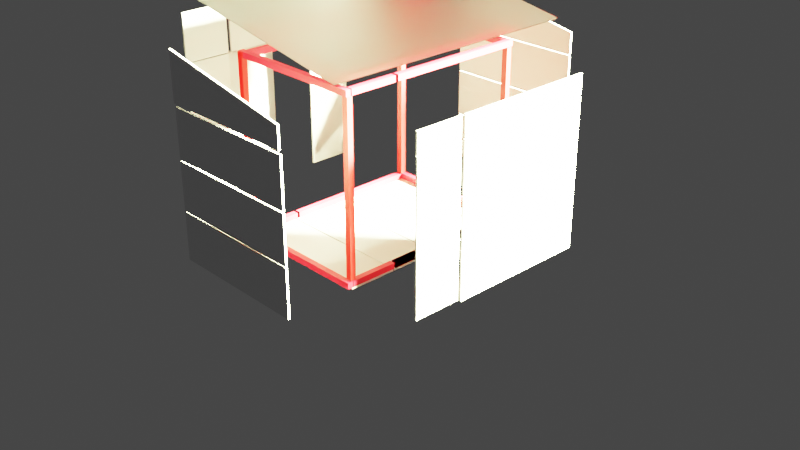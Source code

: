 # Source: Gartenh_tte_3.blend  (saved by Blender 3.4.6; exported with 4.5.12 LTS)
import bpy
from mathutils import Matrix  # noqa: F401  (used for matrix-valued properties, if any)

bpy.ops.wm.read_factory_settings(use_empty=True)
scene = bpy.context.scene
scene.name = 'Scene'

# ---- materials (node trees are filled in below, after node groups)
mat_material_001 = bpy.data.materials.new('Material.001')
mat_material_001.use_transparent_shadow = False
mat_material_002 = bpy.data.materials.new('Material.002')
mat_material_002.use_transparent_shadow = False
mat_material = bpy.data.materials.new('Material')
mat_material.alpha_threshold = 0.0
mat_material.use_transparent_shadow = False
mat_material.line_color = (0.0, 0.0, 0.0, 1.0)
mat_material_004 = bpy.data.materials.new('Material.004')
mat_material_004.use_transparent_shadow = False

# ---- material node trees
mat_material_001.use_nodes = True; mat_material_001.node_tree.nodes.clear()
_N = mat_material_001.node_tree.nodes; _L = mat_material_001.node_tree.links
n0 = _N.new('ShaderNodeBsdfPrincipled'); n0.name = 'Principled BSDF'; n0.location = (10, 300)
n0.distribution = 'GGX'
n0.subsurface_method = 'RANDOM_WALK_SKIN'
n0.inputs[0].default_value = (1.0, 0.008517, 0.03461, 1.0)
n0.inputs[3].default_value = 1.45
n0.inputs[27].default_value = (0.0, 0.0, 0.0, 1.0)
n0.inputs[28].default_value = 1.0
n1 = _N.new('ShaderNodeOutputMaterial'); n1.name = 'Material Output'; n1.location = (300, 300)
_L.new(n0.outputs[0], n1.inputs[0])
n1.is_active_output = True
mat_material_002.use_nodes = True; mat_material_002.node_tree.nodes.clear()
_N = mat_material_002.node_tree.nodes; _L = mat_material_002.node_tree.links
n0 = _N.new('ShaderNodeBsdfPrincipled'); n0.name = 'Principled BSDF'; n0.location = (10, 300)
n0.distribution = 'GGX'
n0.subsurface_method = 'RANDOM_WALK_SKIN'
n0.inputs[0].default_value = (0.8, 0.0, 0.0008408, 1.0)
n0.inputs[3].default_value = 1.45
n0.inputs[27].default_value = (0.0, 0.0, 0.0, 1.0)
n0.inputs[28].default_value = 1.0
n1 = _N.new('ShaderNodeOutputMaterial'); n1.name = 'Material Output'; n1.location = (300, 300)
_L.new(n0.outputs[0], n1.inputs[0])
n1.is_active_output = True
mat_material.use_nodes = True; mat_material.node_tree.nodes.clear()
_N = mat_material.node_tree.nodes; _L = mat_material.node_tree.links
n0 = _N.new('ShaderNodeOutputMaterial'); n0.name = 'Material Output'; n0.location = (300, 300)
n1 = _N.new('ShaderNodeBsdfPrincipled'); n1.name = 'Principled BSDF'; n1.location = (10, 300)
n1.distribution = 'GGX'
n1.subsurface_method = 'RANDOM_WALK_SKIN'
n1.inputs[2].default_value = 0.4
n1.inputs[3].default_value = 1.45
n1.inputs[27].default_value = (0.0, 0.0, 0.0, 1.0)
n1.inputs[28].default_value = 1.0
_L.new(n1.outputs[0], n0.inputs[0])
n0.is_active_output = True
mat_material_004.use_nodes = True; mat_material_004.node_tree.nodes.clear()
_N = mat_material_004.node_tree.nodes; _L = mat_material_004.node_tree.links
n0 = _N.new('ShaderNodeOutputMaterial'); n0.name = 'Material Output'; n0.location = (300, 300)
n1 = _N.new('ShaderNodeBsdfGlass'); n1.name = 'Glas BSDF'; n1.location = (10, 300)
n1.distribution = 'BECKMANN'
n1.inputs[1].default_value = 0.5
n1.inputs[2].default_value = 1.45
_L.new(n1.outputs[0], n0.inputs[0])
n0.is_active_output = True

# ---- world
world_world = bpy.data.worlds.new('World'); scene.world = world_world
world_world.use_nodes = True; world_world.node_tree.nodes.clear()
_N = world_world.node_tree.nodes; _L = world_world.node_tree.links
n0 = _N.new('ShaderNodeOutputWorld'); n0.name = 'World Output'; n0.location = (300, 300)
n1 = _N.new('ShaderNodeBackground'); n1.name = 'Background'; n1.location = (10, 300)
n1.inputs[0].default_value = (0.05088, 0.05088, 0.05088, 1.0)
_L.new(n1.outputs[0], n0.inputs[0])
n0.is_active_output = True
world_world.color = (0.05088, 0.05088, 0.05088)
world_world.use_sun_shadow = False
world_world.sun_shadow_jitter_overblur = 0.0

# ---- cameras
cam_camera = bpy.data.cameras.new('Camera')
cam_camera.clip_end = 100.0
cam_camera.ortho_scale = 7.314

# ---- lights
light_light = bpy.data.lights.new('Light', 'SUN')
light_light.color = (1.0, 0.994, 0.4682)
light_light.transmission_factor = 0.0
light_light.angle = 0.1993
light_light.energy = 1000.0
light_light.shadow_soft_size = 0.1
light_light.shadow_cascade_max_distance = 1000.0

# ---- meshes
me_cube_009 = bpy.data.meshes.new('Cube.009')
me_cube_009.from_pydata([(-1.0, -1.0, -1.0), (-1.0, -1.0, 1.0), (-1.0, 1.0, -1.0), (-1.0, 1.0, 1.0), (1.0, -1.0, -1.0), (1.0, -1.0, 1.0), (1.0, 1.0, -1.0), (1.0, 1.0, 1.0)], [], [(0, 1, 3, 2), (2, 3, 7, 6), (6, 7, 5, 4), (4, 5, 1, 0), (2, 6, 4, 0), (7, 3, 1, 5)])
_uv = me_cube_009.uv_layers.new(name='UVMap')
_uv.uv.foreach_set('vector', [0.375, 0.0, 0.625, 0.0, 0.625, 0.25, 0.375, 0.25, 0.375, 0.25, 0.625, 0.25, 0.625, 0.5, 0.375, 0.5, 0.375, 0.5, 0.625, 0.5, 0.625, 0.75, 0.375, 0.75, 0.375, 0.75, 0.625, 0.75, 0.625, 1.0, 0.375, 1.0, 0.125, 0.5, 0.375, 0.5, 0.375, 0.75, 0.125, 0.75, 0.625, 0.5, 0.875, 0.5, 0.875, 0.75, 0.625, 0.75])
me_cube_009.materials.append(mat_material_001)
me_cube_009.use_remesh_fix_poles = True
me_cube_009.use_remesh_preserve_attributes = False
me_cube_009.update()
me_cube_010 = bpy.data.meshes.new('Cube.010')
me_cube_010.from_pydata([(-1.0, -1.0, -1.0), (-1.0, -1.0, 1.0), (-1.0, 1.0, -1.0), (-1.0, 1.0, 1.0), (1.0, -1.0, -1.0), (1.0, -1.0, 1.0), (1.0, 1.0, -1.0), (1.0, 1.0, 1.0)], [], [(0, 1, 3, 2), (2, 3, 7, 6), (6, 7, 5, 4), (4, 5, 1, 0), (2, 6, 4, 0), (7, 3, 1, 5)])
_uv = me_cube_010.uv_layers.new(name='UVMap')
_uv.uv.foreach_set('vector', [0.375, 0.0, 0.625, 0.0, 0.625, 0.25, 0.375, 0.25, 0.375, 0.25, 0.625, 0.25, 0.625, 0.5, 0.375, 0.5, 0.375, 0.5, 0.625, 0.5, 0.625, 0.75, 0.375, 0.75, 0.375, 0.75, 0.625, 0.75, 0.625, 1.0, 0.375, 1.0, 0.125, 0.5, 0.375, 0.5, 0.375, 0.75, 0.125, 0.75, 0.625, 0.5, 0.875, 0.5, 0.875, 0.75, 0.625, 0.75])
me_cube_010.materials.append(mat_material_001)
me_cube_010.use_remesh_fix_poles = True
me_cube_010.use_remesh_preserve_attributes = False
me_cube_010.update()
me_cube_011 = bpy.data.meshes.new('Cube.011')
me_cube_011.from_pydata([(-1.0, -1.0, -1.0), (-1.0, -1.0, 1.0), (-1.0, 1.0, -1.0), (-1.0, 1.0, 1.0), (1.0, -1.0, -1.0), (1.0, -1.0, 1.0), (1.0, 1.0, -1.0), (1.0, 1.0, 1.0)], [], [(0, 1, 3, 2), (2, 3, 7, 6), (6, 7, 5, 4), (4, 5, 1, 0), (2, 6, 4, 0), (7, 3, 1, 5)])
_uv = me_cube_011.uv_layers.new(name='UVMap')
_uv.uv.foreach_set('vector', [0.375, 0.0, 0.625, 0.0, 0.625, 0.25, 0.375, 0.25, 0.375, 0.25, 0.625, 0.25, 0.625, 0.5, 0.375, 0.5, 0.375, 0.5, 0.625, 0.5, 0.625, 0.75, 0.375, 0.75, 0.375, 0.75, 0.625, 0.75, 0.625, 1.0, 0.375, 1.0, 0.125, 0.5, 0.375, 0.5, 0.375, 0.75, 0.125, 0.75, 0.625, 0.5, 0.875, 0.5, 0.875, 0.75, 0.625, 0.75])
me_cube_011.materials.append(mat_material_001)
me_cube_011.use_remesh_fix_poles = True
me_cube_011.use_remesh_preserve_attributes = False
me_cube_011.update()
me_cube_012 = bpy.data.meshes.new('Cube.012')
me_cube_012.from_pydata([(-1.0, -1.0, -1.0), (-1.0, -1.0, 1.0), (-1.0, 1.0, -1.0), (-1.0, 1.0, 1.0), (1.0, -1.0, -1.0), (1.0, -1.0, 1.0), (1.0, 1.0, -1.0), (1.0, 1.0, 1.0)], [], [(0, 1, 3, 2), (2, 3, 7, 6), (6, 7, 5, 4), (4, 5, 1, 0), (2, 6, 4, 0), (7, 3, 1, 5)])
_uv = me_cube_012.uv_layers.new(name='UVMap')
_uv.uv.foreach_set('vector', [0.375, 0.0, 0.625, 0.0, 0.625, 0.25, 0.375, 0.25, 0.375, 0.25, 0.625, 0.25, 0.625, 0.5, 0.375, 0.5, 0.375, 0.5, 0.625, 0.5, 0.625, 0.75, 0.375, 0.75, 0.375, 0.75, 0.625, 0.75, 0.625, 1.0, 0.375, 1.0, 0.125, 0.5, 0.375, 0.5, 0.375, 0.75, 0.125, 0.75, 0.625, 0.5, 0.875, 0.5, 0.875, 0.75, 0.625, 0.75])
me_cube_012.materials.append(mat_material_001)
me_cube_012.use_remesh_fix_poles = True
me_cube_012.use_remesh_preserve_attributes = False
me_cube_012.update()
me_cube_013 = bpy.data.meshes.new('Cube.013')
me_cube_013.from_pydata([(-1.0, -1.0, -1.0), (-1.0, -1.0, 1.0), (-1.0, 1.0, -1.0), (-1.0, 1.0, 1.0), (1.0, -1.0, -1.0), (1.0, -1.0, 1.0), (1.0, 1.0, -1.0), (1.0, 1.0, 1.0)], [], [(0, 1, 3, 2), (2, 3, 7, 6), (6, 7, 5, 4), (4, 5, 1, 0), (2, 6, 4, 0), (7, 3, 1, 5)])
_uv = me_cube_013.uv_layers.new(name='UVMap')
_uv.uv.foreach_set('vector', [0.375, 0.0, 0.625, 0.0, 0.625, 0.25, 0.375, 0.25, 0.375, 0.25, 0.625, 0.25, 0.625, 0.5, 0.375, 0.5, 0.375, 0.5, 0.625, 0.5, 0.625, 0.75, 0.375, 0.75, 0.375, 0.75, 0.625, 0.75, 0.625, 1.0, 0.375, 1.0, 0.125, 0.5, 0.375, 0.5, 0.375, 0.75, 0.125, 0.75, 0.625, 0.5, 0.875, 0.5, 0.875, 0.75, 0.625, 0.75])
me_cube_013.materials.append(mat_material_002)
me_cube_013.use_remesh_fix_poles = True
me_cube_013.use_remesh_preserve_attributes = False
me_cube_013.update()
me_cube_014 = bpy.data.meshes.new('Cube.014')
me_cube_014.from_pydata([(-1.0, -1.0, -1.0), (-1.0, -1.0, 1.0), (-1.0, 1.0, -1.0), (-1.0, 1.0, 1.0), (1.0, -1.0, -1.0), (1.0, -1.0, 1.0), (1.0, 1.0, -1.0), (1.0, 1.0, 1.0)], [], [(0, 1, 3, 2), (2, 3, 7, 6), (6, 7, 5, 4), (4, 5, 1, 0), (2, 6, 4, 0), (7, 3, 1, 5)])
_uv = me_cube_014.uv_layers.new(name='UVMap')
_uv.uv.foreach_set('vector', [0.375, 0.0, 0.625, 0.0, 0.625, 0.25, 0.375, 0.25, 0.375, 0.25, 0.625, 0.25, 0.625, 0.5, 0.375, 0.5, 0.375, 0.5, 0.625, 0.5, 0.625, 0.75, 0.375, 0.75, 0.375, 0.75, 0.625, 0.75, 0.625, 1.0, 0.375, 1.0, 0.125, 0.5, 0.375, 0.5, 0.375, 0.75, 0.125, 0.75, 0.625, 0.5, 0.875, 0.5, 0.875, 0.75, 0.625, 0.75])
me_cube_014.materials.append(mat_material_002)
me_cube_014.use_remesh_fix_poles = True
me_cube_014.use_remesh_preserve_attributes = False
me_cube_014.update()
me_cube_019 = bpy.data.meshes.new('Cube.019')
me_cube_019.from_pydata([(-1.0, -1.0, -1.0), (-1.0, -1.0, 1.0), (-1.0, 1.0, -1.0), (-1.0, 1.0, 1.0), (1.0, -1.0, -1.0), (1.0, -1.0, 1.0), (1.0, 1.0, -1.0), (1.0, 1.0, 1.0)], [], [(0, 1, 3, 2), (2, 3, 7, 6), (6, 7, 5, 4), (4, 5, 1, 0), (2, 6, 4, 0), (7, 3, 1, 5)])
_uv = me_cube_019.uv_layers.new(name='UVMap')
_uv.uv.foreach_set('vector', [0.375, 0.0, 0.625, 0.0, 0.625, 0.25, 0.375, 0.25, 0.375, 0.25, 0.625, 0.25, 0.625, 0.5, 0.375, 0.5, 0.375, 0.5, 0.625, 0.5, 0.625, 0.75, 0.375, 0.75, 0.375, 0.75, 0.625, 0.75, 0.625, 1.0, 0.375, 1.0, 0.125, 0.5, 0.375, 0.5, 0.375, 0.75, 0.125, 0.75, 0.625, 0.5, 0.875, 0.5, 0.875, 0.75, 0.625, 0.75])
me_cube_019.materials.append(mat_material_002)
me_cube_019.use_remesh_fix_poles = True
me_cube_019.use_remesh_preserve_attributes = False
me_cube_019.update()
me_cube_025 = bpy.data.meshes.new('Cube.025')
me_cube_025.from_pydata([(-1.0, -1.0, -1.0), (-1.0, -1.0, 1.0), (-1.0, 1.0, -1.0), (-1.0, 1.0, 1.0), (1.0, -1.0, -1.0), (1.0, -1.0, 1.0), (1.0, 1.0, -1.0), (1.0, 1.0, 1.0)], [], [(0, 1, 3, 2), (2, 3, 7, 6), (6, 7, 5, 4), (4, 5, 1, 0), (2, 6, 4, 0), (7, 3, 1, 5)])
_uv = me_cube_025.uv_layers.new(name='UVMap')
_uv.uv.foreach_set('vector', [0.375, 0.0, 0.625, 0.0, 0.625, 0.25, 0.375, 0.25, 0.375, 0.25, 0.625, 0.25, 0.625, 0.5, 0.375, 0.5, 0.375, 0.5, 0.625, 0.5, 0.625, 0.75, 0.375, 0.75, 0.375, 0.75, 0.625, 0.75, 0.625, 1.0, 0.375, 1.0, 0.125, 0.5, 0.375, 0.5, 0.375, 0.75, 0.125, 0.75, 0.625, 0.5, 0.875, 0.5, 0.875, 0.75, 0.625, 0.75])
me_cube_025.materials.append(mat_material_002)
me_cube_025.use_remesh_fix_poles = True
me_cube_025.use_remesh_preserve_attributes = False
me_cube_025.update()
me_cube_026 = bpy.data.meshes.new('Cube.026')
me_cube_026.from_pydata([(-1.0, -1.0, -1.0), (-1.0, -1.0, 1.0), (-1.0, 1.0, -1.0), (-1.0, 1.0, 1.0), (1.0, -1.0, -1.0), (1.0, -1.0, 1.0), (1.0, 1.0, -1.0), (1.0, 1.0, 1.0)], [], [(0, 1, 3, 2), (2, 3, 7, 6), (6, 7, 5, 4), (4, 5, 1, 0), (2, 6, 4, 0), (7, 3, 1, 5)])
_uv = me_cube_026.uv_layers.new(name='UVMap')
_uv.uv.foreach_set('vector', [0.375, 0.0, 0.625, 0.0, 0.625, 0.25, 0.375, 0.25, 0.375, 0.25, 0.625, 0.25, 0.625, 0.5, 0.375, 0.5, 0.375, 0.5, 0.625, 0.5, 0.625, 0.75, 0.375, 0.75, 0.375, 0.75, 0.625, 0.75, 0.625, 1.0, 0.375, 1.0, 0.125, 0.5, 0.375, 0.5, 0.375, 0.75, 0.125, 0.75, 0.625, 0.5, 0.875, 0.5, 0.875, 0.75, 0.625, 0.75])
me_cube_026.materials.append(mat_material_001)
me_cube_026.use_remesh_fix_poles = True
me_cube_026.use_remesh_preserve_attributes = False
me_cube_026.update()
me_cube_027 = bpy.data.meshes.new('Cube.027')
me_cube_027.from_pydata([(-1.0, -1.0, -1.0), (-1.0, -1.0, 1.0), (-1.0, 1.0, -1.0), (-1.0, 1.0, 1.0), (1.0, -1.0, -1.0), (1.0, -1.0, 1.0), (1.0, 1.0, -1.0), (1.0, 1.0, 1.0)], [], [(0, 1, 3, 2), (2, 3, 7, 6), (6, 7, 5, 4), (4, 5, 1, 0), (2, 6, 4, 0), (7, 3, 1, 5)])
_uv = me_cube_027.uv_layers.new(name='UVMap')
_uv.uv.foreach_set('vector', [0.375, 0.0, 0.625, 0.0, 0.625, 0.25, 0.375, 0.25, 0.375, 0.25, 0.625, 0.25, 0.625, 0.5, 0.375, 0.5, 0.375, 0.5, 0.625, 0.5, 0.625, 0.75, 0.375, 0.75, 0.375, 0.75, 0.625, 0.75, 0.625, 1.0, 0.375, 1.0, 0.125, 0.5, 0.375, 0.5, 0.375, 0.75, 0.125, 0.75, 0.625, 0.5, 0.875, 0.5, 0.875, 0.75, 0.625, 0.75])
me_cube_027.materials.append(mat_material_001)
me_cube_027.use_remesh_fix_poles = True
me_cube_027.use_remesh_preserve_attributes = False
me_cube_027.update()
me_cube_028 = bpy.data.meshes.new('Cube.028')
me_cube_028.from_pydata([(-1.0, -1.0, -1.0), (-1.0, -1.0, 1.0), (-1.0, 1.0, -1.0), (-1.0, 1.0, 1.0), (1.0, -1.0, -1.0), (1.0, -1.0, 1.0), (1.0, 1.0, -1.0), (1.0, 1.0, 1.0)], [], [(0, 1, 3, 2), (2, 3, 7, 6), (6, 7, 5, 4), (4, 5, 1, 0), (2, 6, 4, 0), (7, 3, 1, 5)])
_uv = me_cube_028.uv_layers.new(name='UVMap')
_uv.uv.foreach_set('vector', [0.375, 0.0, 0.625, 0.0, 0.625, 0.25, 0.375, 0.25, 0.375, 0.25, 0.625, 0.25, 0.625, 0.5, 0.375, 0.5, 0.375, 0.5, 0.625, 0.5, 0.625, 0.75, 0.375, 0.75, 0.375, 0.75, 0.625, 0.75, 0.625, 1.0, 0.375, 1.0, 0.125, 0.5, 0.375, 0.5, 0.375, 0.75, 0.125, 0.75, 0.625, 0.5, 0.875, 0.5, 0.875, 0.75, 0.625, 0.75])
me_cube_028.materials.append(mat_material_001)
me_cube_028.use_remesh_fix_poles = True
me_cube_028.use_remesh_preserve_attributes = False
me_cube_028.update()
me_cube_029 = bpy.data.meshes.new('Cube.029')
me_cube_029.from_pydata([(-1.0, -1.0, -1.0), (-1.0, -1.0, 1.0), (-1.0, 1.0, -1.0), (-1.0, 1.0, 1.0), (1.0, -1.0, -1.0), (1.0, -1.0, 1.0), (1.0, 1.0, -1.0), (1.0, 1.0, 1.0)], [], [(0, 1, 3, 2), (2, 3, 7, 6), (6, 7, 5, 4), (4, 5, 1, 0), (2, 6, 4, 0), (7, 3, 1, 5)])
_uv = me_cube_029.uv_layers.new(name='UVMap')
_uv.uv.foreach_set('vector', [0.375, 0.0, 0.625, 0.0, 0.625, 0.25, 0.375, 0.25, 0.375, 0.25, 0.625, 0.25, 0.625, 0.5, 0.375, 0.5, 0.375, 0.5, 0.625, 0.5, 0.625, 0.75, 0.375, 0.75, 0.375, 0.75, 0.625, 0.75, 0.625, 1.0, 0.375, 1.0, 0.125, 0.5, 0.375, 0.5, 0.375, 0.75, 0.125, 0.75, 0.625, 0.5, 0.875, 0.5, 0.875, 0.75, 0.625, 0.75])
me_cube_029.materials.append(mat_material_001)
me_cube_029.use_remesh_fix_poles = True
me_cube_029.use_remesh_preserve_attributes = False
me_cube_029.update()
me_cube = bpy.data.meshes.new('Cube')
me_cube.from_pydata([(1.0, 1.0, 1.0), (1.0, 1.0, -1.0), (1.0, -1.0, 1.0), (1.0, -1.0, -1.0), (-1.0, 1.0, 1.0), (-1.0, 1.0, -1.0), (-1.0, -1.0, 1.0), (-1.0, -1.0, -1.0)], [], [(0, 4, 6, 2), (3, 2, 6, 7), (7, 6, 4, 5), (5, 1, 3, 7), (1, 0, 2, 3), (5, 4, 0, 1)])
_uv = me_cube.uv_layers.new(name='UVMap')
_uv.uv.foreach_set('vector', [0.625, 0.5, 0.875, 0.5, 0.875, 0.75, 0.625, 0.75, 0.375, 0.75, 0.625, 0.75, 0.625, 1.0, 0.375, 1.0, 0.375, 0.0, 0.625, 0.0, 0.625, 0.25, 0.375, 0.25, 0.125, 0.5, 0.375, 0.5, 0.375, 0.75, 0.125, 0.75, 0.375, 0.5, 0.625, 0.5, 0.625, 0.75, 0.375, 0.75, 0.375, 0.25, 0.625, 0.25, 0.625, 0.5, 0.375, 0.5])
me_cube.materials.append(mat_material)
me_cube.use_remesh_preserve_volume = False
me_cube.use_remesh_preserve_attributes = False
me_cube.use_mirror_vertex_groups = False
me_cube.update()
me_cube_001 = bpy.data.meshes.new('Cube.001')
me_cube_001.from_pydata([(1.0, 1.0, 1.0), (1.0, 1.0, -1.0), (1.0, -1.0, 1.0), (1.0, -1.0, -1.0), (-1.0, 1.0, 1.0), (-1.0, 1.0, -1.0), (-1.0, -1.0, 1.0), (-1.0, -1.0, -1.0)], [], [(0, 4, 6, 2), (3, 2, 6, 7), (7, 6, 4, 5), (5, 1, 3, 7), (1, 0, 2, 3), (5, 4, 0, 1)])
_uv = me_cube_001.uv_layers.new(name='UVMap')
_uv.uv.foreach_set('vector', [0.625, 0.5, 0.875, 0.5, 0.875, 0.75, 0.625, 0.75, 0.375, 0.75, 0.625, 0.75, 0.625, 1.0, 0.375, 1.0, 0.375, 0.0, 0.625, 0.0, 0.625, 0.25, 0.375, 0.25, 0.125, 0.5, 0.375, 0.5, 0.375, 0.75, 0.125, 0.75, 0.375, 0.5, 0.625, 0.5, 0.625, 0.75, 0.375, 0.75, 0.375, 0.25, 0.625, 0.25, 0.625, 0.5, 0.375, 0.5])
me_cube_001.materials.append(mat_material)
me_cube_001.use_remesh_preserve_volume = False
me_cube_001.use_remesh_preserve_attributes = False
me_cube_001.use_mirror_vertex_groups = False
me_cube_001.update()
me_cube_002 = bpy.data.meshes.new('Cube.002')
me_cube_002.from_pydata([(1.0, 1.0, 1.0), (1.0, 1.0, -1.0), (1.0, -1.0, 1.0), (1.0, -1.0, -1.0), (-1.0, 1.0, 1.0), (-1.0, 1.0, -1.0), (-1.0, -1.0, 1.0), (-1.0, -1.0, -1.0)], [], [(0, 4, 6, 2), (3, 2, 6, 7), (7, 6, 4, 5), (5, 1, 3, 7), (1, 0, 2, 3), (5, 4, 0, 1)])
_uv = me_cube_002.uv_layers.new(name='UVMap')
_uv.uv.foreach_set('vector', [0.625, 0.5, 0.875, 0.5, 0.875, 0.75, 0.625, 0.75, 0.375, 0.75, 0.625, 0.75, 0.625, 1.0, 0.375, 1.0, 0.375, 0.0, 0.625, 0.0, 0.625, 0.25, 0.375, 0.25, 0.125, 0.5, 0.375, 0.5, 0.375, 0.75, 0.125, 0.75, 0.375, 0.5, 0.625, 0.5, 0.625, 0.75, 0.375, 0.75, 0.375, 0.25, 0.625, 0.25, 0.625, 0.5, 0.375, 0.5])
me_cube_002.materials.append(mat_material)
me_cube_002.use_remesh_preserve_volume = False
me_cube_002.use_remesh_preserve_attributes = False
me_cube_002.use_mirror_vertex_groups = False
me_cube_002.update()
me_cube_003 = bpy.data.meshes.new('Cube.003')
me_cube_003.from_pydata([(1.0, 1.0, 1.0), (1.0, 1.0, -1.0), (1.0, -1.0, 1.0), (1.0, -1.0, -1.0), (-1.0, 1.0, 1.0), (-1.0, 1.0, -1.0), (-1.0, -1.0, 1.0), (-1.0, -1.0, -1.0)], [], [(0, 4, 6, 2), (3, 2, 6, 7), (7, 6, 4, 5), (5, 1, 3, 7), (1, 0, 2, 3), (5, 4, 0, 1)])
_uv = me_cube_003.uv_layers.new(name='UVMap')
_uv.uv.foreach_set('vector', [0.625, 0.5, 0.875, 0.5, 0.875, 0.75, 0.625, 0.75, 0.375, 0.75, 0.625, 0.75, 0.625, 1.0, 0.375, 1.0, 0.375, 0.0, 0.625, 0.0, 0.625, 0.25, 0.375, 0.25, 0.125, 0.5, 0.375, 0.5, 0.375, 0.75, 0.125, 0.75, 0.375, 0.5, 0.625, 0.5, 0.625, 0.75, 0.375, 0.75, 0.375, 0.25, 0.625, 0.25, 0.625, 0.5, 0.375, 0.5])
me_cube_003.materials.append(mat_material)
me_cube_003.use_remesh_preserve_volume = False
me_cube_003.use_remesh_preserve_attributes = False
me_cube_003.use_mirror_vertex_groups = False
me_cube_003.update()
me_cube_004 = bpy.data.meshes.new('Cube.004')
me_cube_004.from_pydata([(1.0, 1.0, 1.0), (1.0, 1.0, -1.0), (1.0, -1.0, 1.0), (1.0, -1.0, -1.0), (-1.0, 1.0, 1.0), (-1.0, 1.0, -1.0), (-1.0, -1.0, 1.0), (-1.0, -1.0, -1.0)], [], [(0, 4, 6, 2), (3, 2, 6, 7), (7, 6, 4, 5), (5, 1, 3, 7), (1, 0, 2, 3), (5, 4, 0, 1)])
_uv = me_cube_004.uv_layers.new(name='UVMap')
_uv.uv.foreach_set('vector', [0.625, 0.5, 0.875, 0.5, 0.875, 0.75, 0.625, 0.75, 0.375, 0.75, 0.625, 0.75, 0.625, 1.0, 0.375, 1.0, 0.375, 0.0, 0.625, 0.0, 0.625, 0.25, 0.375, 0.25, 0.125, 0.5, 0.375, 0.5, 0.375, 0.75, 0.125, 0.75, 0.375, 0.5, 0.625, 0.5, 0.625, 0.75, 0.375, 0.75, 0.375, 0.25, 0.625, 0.25, 0.625, 0.5, 0.375, 0.5])
me_cube_004.materials.append(mat_material)
me_cube_004.use_remesh_preserve_volume = False
me_cube_004.use_remesh_preserve_attributes = False
me_cube_004.use_mirror_vertex_groups = False
me_cube_004.update()
me_cube_005 = bpy.data.meshes.new('Cube.005')
me_cube_005.from_pydata([(1.0, 1.0, 1.0), (1.0, 1.0, -1.0), (1.0, -1.0, 1.0), (1.0, -1.0, -1.0), (-1.0, 1.0, 1.0), (-1.0, 1.0, -1.0), (-1.0, -1.0, 1.0), (-1.0, -1.0, -1.0)], [], [(0, 4, 6, 2), (3, 2, 6, 7), (7, 6, 4, 5), (5, 1, 3, 7), (1, 0, 2, 3), (5, 4, 0, 1)])
_uv = me_cube_005.uv_layers.new(name='UVMap')
_uv.uv.foreach_set('vector', [0.625, 0.5, 0.875, 0.5, 0.875, 0.75, 0.625, 0.75, 0.375, 0.75, 0.625, 0.75, 0.625, 1.0, 0.375, 1.0, 0.375, 0.0, 0.625, 0.0, 0.625, 0.25, 0.375, 0.25, 0.125, 0.5, 0.375, 0.5, 0.375, 0.75, 0.125, 0.75, 0.375, 0.5, 0.625, 0.5, 0.625, 0.75, 0.375, 0.75, 0.375, 0.25, 0.625, 0.25, 0.625, 0.5, 0.375, 0.5])
me_cube_005.materials.append(mat_material)
me_cube_005.use_remesh_preserve_volume = False
me_cube_005.use_remesh_preserve_attributes = False
me_cube_005.use_mirror_vertex_groups = False
me_cube_005.update()
me_cube_006 = bpy.data.meshes.new('Cube.006')
me_cube_006.from_pydata([(1.0, 1.0, 1.0), (1.0, 1.0, -1.0), (1.0, -1.0, 1.0), (1.0, -1.0, -1.0), (-1.0, 1.0, 1.0), (-1.0, 1.0, -1.0), (-1.0, -1.0, 1.0), (-1.0, -1.0, -1.0)], [], [(0, 4, 6, 2), (3, 2, 6, 7), (7, 6, 4, 5), (5, 1, 3, 7), (1, 0, 2, 3), (5, 4, 0, 1)])
_uv = me_cube_006.uv_layers.new(name='UVMap')
_uv.uv.foreach_set('vector', [0.625, 0.5, 0.875, 0.5, 0.875, 0.75, 0.625, 0.75, 0.375, 0.75, 0.625, 0.75, 0.625, 1.0, 0.375, 1.0, 0.375, 0.0, 0.625, 0.0, 0.625, 0.25, 0.375, 0.25, 0.125, 0.5, 0.375, 0.5, 0.375, 0.75, 0.125, 0.75, 0.375, 0.5, 0.625, 0.5, 0.625, 0.75, 0.375, 0.75, 0.375, 0.25, 0.625, 0.25, 0.625, 0.5, 0.375, 0.5])
me_cube_006.materials.append(mat_material)
me_cube_006.use_remesh_preserve_volume = False
me_cube_006.use_remesh_preserve_attributes = False
me_cube_006.use_mirror_vertex_groups = False
me_cube_006.update()
me_cube_007 = bpy.data.meshes.new('Cube.007')
me_cube_007.from_pydata([(1.0, 1.0, 1.0), (1.0, 1.0, -1.0), (1.0, -1.0, 1.0), (1.0, -1.0, -1.0), (-1.0, 1.0, 1.0), (-1.0, 1.0, -1.0), (-1.0, -1.0, 1.0), (-1.0, -1.0, -1.0)], [], [(0, 4, 6, 2), (3, 2, 6, 7), (7, 6, 4, 5), (5, 1, 3, 7), (1, 0, 2, 3), (5, 4, 0, 1)])
_uv = me_cube_007.uv_layers.new(name='UVMap')
_uv.uv.foreach_set('vector', [0.625, 0.5, 0.875, 0.5, 0.875, 0.75, 0.625, 0.75, 0.375, 0.75, 0.625, 0.75, 0.625, 1.0, 0.375, 1.0, 0.375, 0.0, 0.625, 0.0, 0.625, 0.25, 0.375, 0.25, 0.125, 0.5, 0.375, 0.5, 0.375, 0.75, 0.125, 0.75, 0.375, 0.5, 0.625, 0.5, 0.625, 0.75, 0.375, 0.75, 0.375, 0.25, 0.625, 0.25, 0.625, 0.5, 0.375, 0.5])
me_cube_007.materials.append(mat_material)
me_cube_007.use_remesh_preserve_volume = False
me_cube_007.use_remesh_preserve_attributes = False
me_cube_007.use_mirror_vertex_groups = False
me_cube_007.update()
me_cube_008 = bpy.data.meshes.new('Cube.008')
me_cube_008.from_pydata([(1.0, 1.0, 1.0), (1.0, 1.0, -1.0), (1.0, -1.0, 1.0), (1.0, -1.0, -1.0), (-1.0, 1.0, 1.0), (-1.0, 1.0, -1.0), (-1.0, -1.0, 1.0), (-1.0, -1.0, -1.0)], [], [(0, 4, 6, 2), (3, 2, 6, 7), (7, 6, 4, 5), (5, 1, 3, 7), (1, 0, 2, 3), (5, 4, 0, 1)])
_uv = me_cube_008.uv_layers.new(name='UVMap')
_uv.uv.foreach_set('vector', [0.625, 0.5, 0.875, 0.5, 0.875, 0.75, 0.625, 0.75, 0.375, 0.75, 0.625, 0.75, 0.625, 1.0, 0.375, 1.0, 0.375, 0.0, 0.625, 0.0, 0.625, 0.25, 0.375, 0.25, 0.125, 0.5, 0.375, 0.5, 0.375, 0.75, 0.125, 0.75, 0.375, 0.5, 0.625, 0.5, 0.625, 0.75, 0.375, 0.75, 0.375, 0.25, 0.625, 0.25, 0.625, 0.5, 0.375, 0.5])
me_cube_008.materials.append(mat_material)
me_cube_008.use_remesh_preserve_volume = False
me_cube_008.use_remesh_preserve_attributes = False
me_cube_008.use_mirror_vertex_groups = False
me_cube_008.update()
me_cube_015 = bpy.data.meshes.new('Cube.015')
me_cube_015.from_pydata([(1.0, 1.0, 1.0), (1.0, 1.0, -1.0), (1.0, -1.0, 1.0), (1.0, -1.0, -1.0), (-1.0, 1.0, 1.0), (-1.0, 1.0, -1.0), (-1.0, -1.0, 1.0), (-1.0, -1.0, -1.0)], [], [(0, 4, 6, 2), (3, 2, 6, 7), (7, 6, 4, 5), (5, 1, 3, 7), (1, 0, 2, 3), (5, 4, 0, 1)])
_uv = me_cube_015.uv_layers.new(name='UVMap')
_uv.uv.foreach_set('vector', [0.625, 0.5, 0.875, 0.5, 0.875, 0.75, 0.625, 0.75, 0.375, 0.75, 0.625, 0.75, 0.625, 1.0, 0.375, 1.0, 0.375, 0.0, 0.625, 0.0, 0.625, 0.25, 0.375, 0.25, 0.125, 0.5, 0.375, 0.5, 0.375, 0.75, 0.125, 0.75, 0.375, 0.5, 0.625, 0.5, 0.625, 0.75, 0.375, 0.75, 0.375, 0.25, 0.625, 0.25, 0.625, 0.5, 0.375, 0.5])
me_cube_015.materials.append(mat_material)
me_cube_015.use_remesh_preserve_volume = False
me_cube_015.use_remesh_preserve_attributes = False
me_cube_015.use_mirror_vertex_groups = False
me_cube_015.update()
me_cube_016 = bpy.data.meshes.new('Cube.016')
me_cube_016.from_pydata([(1.0, 1.0, 1.0), (1.0, 1.0, -1.0), (1.0, -1.0, 1.0), (1.0, -1.0, -1.0), (-1.0, 1.0, 1.0), (-1.0, 1.0, -1.0), (-1.0, -1.0, 1.0), (-1.0, -1.0, -1.0)], [], [(0, 4, 6, 2), (3, 2, 6, 7), (7, 6, 4, 5), (5, 1, 3, 7), (1, 0, 2, 3), (5, 4, 0, 1)])
_uv = me_cube_016.uv_layers.new(name='UVMap')
_uv.uv.foreach_set('vector', [0.625, 0.5, 0.875, 0.5, 0.875, 0.75, 0.625, 0.75, 0.375, 0.75, 0.625, 0.75, 0.625, 1.0, 0.375, 1.0, 0.375, 0.0, 0.625, 0.0, 0.625, 0.25, 0.375, 0.25, 0.125, 0.5, 0.375, 0.5, 0.375, 0.75, 0.125, 0.75, 0.375, 0.5, 0.625, 0.5, 0.625, 0.75, 0.375, 0.75, 0.375, 0.25, 0.625, 0.25, 0.625, 0.5, 0.375, 0.5])
me_cube_016.materials.append(mat_material)
me_cube_016.use_remesh_preserve_volume = False
me_cube_016.use_remesh_preserve_attributes = False
me_cube_016.use_mirror_vertex_groups = False
me_cube_016.update()
me_cube_017 = bpy.data.meshes.new('Cube.017')
me_cube_017.from_pydata([(1.0, 1.0, 1.0), (1.0, 1.0, -1.0), (1.0, -1.0, 1.0), (1.0, -1.0, -1.0), (-1.0, 1.0, 1.0), (-1.0, 1.0, -1.0), (-1.0, -1.0, 1.0), (-1.0, -1.0, -1.0)], [], [(0, 4, 6, 2), (3, 2, 6, 7), (7, 6, 4, 5), (5, 1, 3, 7), (1, 0, 2, 3), (5, 4, 0, 1)])
_uv = me_cube_017.uv_layers.new(name='UVMap')
_uv.uv.foreach_set('vector', [0.625, 0.5, 0.875, 0.5, 0.875, 0.75, 0.625, 0.75, 0.375, 0.75, 0.625, 0.75, 0.625, 1.0, 0.375, 1.0, 0.375, 0.0, 0.625, 0.0, 0.625, 0.25, 0.375, 0.25, 0.125, 0.5, 0.375, 0.5, 0.375, 0.75, 0.125, 0.75, 0.375, 0.5, 0.625, 0.5, 0.625, 0.75, 0.375, 0.75, 0.375, 0.25, 0.625, 0.25, 0.625, 0.5, 0.375, 0.5])
me_cube_017.materials.append(mat_material)
me_cube_017.use_remesh_preserve_volume = False
me_cube_017.use_remesh_preserve_attributes = False
me_cube_017.use_mirror_vertex_groups = False
me_cube_017.update()
me_cube_021 = bpy.data.meshes.new('Cube.021')
me_cube_021.from_pydata([(1.0, 1.0, 1.0), (1.0, 1.0, -1.0), (1.0, -1.0, 1.0), (1.0, -1.0, -1.0), (-1.0, 1.0, 1.0), (-1.0, 1.0, -1.0), (-1.0, -1.0, 1.0), (-1.0, -1.0, -1.0)], [], [(0, 4, 6, 2), (3, 2, 6, 7), (7, 6, 4, 5), (5, 1, 3, 7), (1, 0, 2, 3), (5, 4, 0, 1)])
_uv = me_cube_021.uv_layers.new(name='UVMap')
_uv.uv.foreach_set('vector', [0.625, 0.5, 0.875, 0.5, 0.875, 0.75, 0.625, 0.75, 0.375, 0.75, 0.625, 0.75, 0.625, 1.0, 0.375, 1.0, 0.375, 0.0, 0.625, 0.0, 0.625, 0.25, 0.375, 0.25, 0.125, 0.5, 0.375, 0.5, 0.375, 0.75, 0.125, 0.75, 0.375, 0.5, 0.625, 0.5, 0.625, 0.75, 0.375, 0.75, 0.375, 0.25, 0.625, 0.25, 0.625, 0.5, 0.375, 0.5])
me_cube_021.materials.append(mat_material)
me_cube_021.use_remesh_preserve_volume = False
me_cube_021.use_remesh_preserve_attributes = False
me_cube_021.use_mirror_vertex_groups = False
me_cube_021.update()
me_cube_020 = bpy.data.meshes.new('Cube.020')
me_cube_020.from_pydata([(1.0, 1.0, 1.0), (1.0, 1.0, -1.0), (1.0, -1.0, 1.0), (1.0, -1.0, -1.0), (-1.0, 1.0, 1.0), (-1.0, 1.0, -1.0), (-1.0, -1.0, 1.0), (-1.0, -1.0, -1.0)], [], [(0, 4, 6, 2), (3, 2, 6, 7), (7, 6, 4, 5), (5, 1, 3, 7), (1, 0, 2, 3), (5, 4, 0, 1)])
_uv = me_cube_020.uv_layers.new(name='UVMap')
_uv.uv.foreach_set('vector', [0.625, 0.5, 0.875, 0.5, 0.875, 0.75, 0.625, 0.75, 0.375, 0.75, 0.625, 0.75, 0.625, 1.0, 0.375, 1.0, 0.375, 0.0, 0.625, 0.0, 0.625, 0.25, 0.375, 0.25, 0.125, 0.5, 0.375, 0.5, 0.375, 0.75, 0.125, 0.75, 0.375, 0.5, 0.625, 0.5, 0.625, 0.75, 0.375, 0.75, 0.375, 0.25, 0.625, 0.25, 0.625, 0.5, 0.375, 0.5])
me_cube_020.materials.append(mat_material)
me_cube_020.use_remesh_preserve_volume = False
me_cube_020.use_remesh_preserve_attributes = False
me_cube_020.use_mirror_vertex_groups = False
me_cube_020.update()
me_cube_022 = bpy.data.meshes.new('Cube.022')
me_cube_022.from_pydata([(1.0, 1.0, 1.0), (1.0, 1.0, -1.0), (-0.1115, -1.0, 1.012), (-0.1115, -1.0, -0.9882), (-1.0, 1.0, 1.0), (-1.0, 1.0, -1.0), (-1.0, -1.0, 1.0), (-1.0, -1.0, -1.0)], [], [(0, 4, 6, 2), (3, 2, 6, 7), (7, 6, 4, 5), (5, 1, 3, 7), (1, 0, 2, 3), (5, 4, 0, 1)])
_uv = me_cube_022.uv_layers.new(name='UVMap')
_uv.uv.foreach_set('vector', [0.625, 0.5, 0.875, 0.5, 0.875, 0.75, 0.625, 0.75, 0.375, 0.75, 0.625, 0.75, 0.625, 1.0, 0.375, 1.0, 0.375, 0.0, 0.625, 0.0, 0.625, 0.25, 0.375, 0.25, 0.125, 0.5, 0.375, 0.5, 0.375, 0.75, 0.125, 0.75, 0.375, 0.5, 0.625, 0.5, 0.625, 0.75, 0.375, 0.75, 0.375, 0.25, 0.625, 0.25, 0.625, 0.5, 0.375, 0.5])
me_cube_022.materials.append(mat_material)
me_cube_022.use_remesh_preserve_volume = False
me_cube_022.use_remesh_preserve_attributes = False
me_cube_022.use_mirror_vertex_groups = False
me_cube_022.update()
me_cube_023 = bpy.data.meshes.new('Cube.023')
me_cube_023.from_pydata([(1.0, 1.0, 1.0), (1.0, 1.0, -1.0), (-0.1115, -1.0, 1.012), (-0.1115, -1.0, -0.9882), (-1.0, 1.0, 1.0), (-1.0, 1.0, -1.0), (-1.0, -1.0, 1.0), (-1.0, -1.0, -1.0)], [], [(0, 4, 6, 2), (3, 2, 6, 7), (7, 6, 4, 5), (5, 1, 3, 7), (1, 0, 2, 3), (5, 4, 0, 1)])
_uv = me_cube_023.uv_layers.new(name='UVMap')
_uv.uv.foreach_set('vector', [0.625, 0.5, 0.875, 0.5, 0.875, 0.75, 0.625, 0.75, 0.375, 0.75, 0.625, 0.75, 0.625, 1.0, 0.375, 1.0, 0.375, 0.0, 0.625, 0.0, 0.625, 0.25, 0.375, 0.25, 0.125, 0.5, 0.375, 0.5, 0.375, 0.75, 0.125, 0.75, 0.375, 0.5, 0.625, 0.5, 0.625, 0.75, 0.375, 0.75, 0.375, 0.25, 0.625, 0.25, 0.625, 0.5, 0.375, 0.5])
me_cube_023.materials.append(mat_material)
me_cube_023.use_remesh_preserve_volume = False
me_cube_023.use_remesh_preserve_attributes = False
me_cube_023.use_mirror_vertex_groups = False
me_cube_023.update()
me_cube_032 = bpy.data.meshes.new('Cube.032')
me_cube_032.from_pydata([(1.0, 1.0, 1.0), (1.0, 1.0, -1.0), (1.0, -1.0, 1.0), (1.0, -1.0, -1.0), (-1.0, 1.0, 1.0), (-1.0, 1.0, -1.0), (-1.0, -1.0, 1.0), (-1.0, -1.0, -1.0)], [], [(0, 4, 6, 2), (3, 2, 6, 7), (7, 6, 4, 5), (5, 1, 3, 7), (1, 0, 2, 3), (5, 4, 0, 1)])
_uv = me_cube_032.uv_layers.new(name='UVMap')
_uv.uv.foreach_set('vector', [0.625, 0.5, 0.875, 0.5, 0.875, 0.75, 0.625, 0.75, 0.375, 0.75, 0.625, 0.75, 0.625, 1.0, 0.375, 1.0, 0.375, 0.0, 0.625, 0.0, 0.625, 0.25, 0.375, 0.25, 0.125, 0.5, 0.375, 0.5, 0.375, 0.75, 0.125, 0.75, 0.375, 0.5, 0.625, 0.5, 0.625, 0.75, 0.375, 0.75, 0.375, 0.25, 0.625, 0.25, 0.625, 0.5, 0.375, 0.5])
me_cube_032.materials.append(mat_material)
me_cube_032.use_remesh_preserve_volume = False
me_cube_032.use_remesh_preserve_attributes = False
me_cube_032.use_mirror_vertex_groups = False
me_cube_032.update()
me_cube_036 = bpy.data.meshes.new('Cube.036')
me_cube_036.from_pydata([(1.0, 1.0, 1.0), (1.0, 1.0, -1.0), (1.0, -1.0, 1.0), (1.0, -1.0, -1.0), (-1.0, 1.0, 1.0), (-1.0, 1.0, -1.0), (-1.0, -1.0, 1.0), (-1.0, -1.0, -1.0)], [], [(0, 4, 6, 2), (3, 2, 6, 7), (7, 6, 4, 5), (5, 1, 3, 7), (1, 0, 2, 3), (5, 4, 0, 1)])
_uv = me_cube_036.uv_layers.new(name='UVMap')
_uv.uv.foreach_set('vector', [0.625, 0.5, 0.875, 0.5, 0.875, 0.75, 0.625, 0.75, 0.375, 0.75, 0.625, 0.75, 0.625, 1.0, 0.375, 1.0, 0.375, 0.0, 0.625, 0.0, 0.625, 0.25, 0.375, 0.25, 0.125, 0.5, 0.375, 0.5, 0.375, 0.75, 0.125, 0.75, 0.375, 0.5, 0.625, 0.5, 0.625, 0.75, 0.375, 0.75, 0.375, 0.25, 0.625, 0.25, 0.625, 0.5, 0.375, 0.5])
me_cube_036.materials.append(mat_material)
me_cube_036.use_remesh_preserve_volume = False
me_cube_036.use_remesh_preserve_attributes = False
me_cube_036.use_mirror_vertex_groups = False
me_cube_036.update()
me_cube_037 = bpy.data.meshes.new('Cube.037')
me_cube_037.from_pydata([(1.0, 1.0, 1.0), (1.0, 1.0, -1.0), (1.0, -1.0, 1.0), (1.0, -1.0, -1.0), (-1.0, 1.0, 1.0), (-1.0, 1.0, -1.0), (-1.0, -1.0, 1.0), (-1.0, -1.0, -1.0)], [], [(0, 4, 6, 2), (3, 2, 6, 7), (7, 6, 4, 5), (5, 1, 3, 7), (1, 0, 2, 3), (5, 4, 0, 1)])
_uv = me_cube_037.uv_layers.new(name='UVMap')
_uv.uv.foreach_set('vector', [0.625, 0.5, 0.875, 0.5, 0.875, 0.75, 0.625, 0.75, 0.375, 0.75, 0.625, 0.75, 0.625, 1.0, 0.375, 1.0, 0.375, 0.0, 0.625, 0.0, 0.625, 0.25, 0.375, 0.25, 0.125, 0.5, 0.375, 0.5, 0.375, 0.75, 0.125, 0.75, 0.375, 0.5, 0.625, 0.5, 0.625, 0.75, 0.375, 0.75, 0.375, 0.25, 0.625, 0.25, 0.625, 0.5, 0.375, 0.5])
me_cube_037.materials.append(mat_material)
me_cube_037.use_remesh_preserve_volume = False
me_cube_037.use_remesh_preserve_attributes = False
me_cube_037.use_mirror_vertex_groups = False
me_cube_037.update()
me_cube_038 = bpy.data.meshes.new('Cube.038')
me_cube_038.from_pydata([(1.0, 1.0, 1.0), (1.0, 1.0, -1.0), (1.0, -1.0, 1.0), (1.0, -1.0, -1.0), (-1.0, 1.0, 1.0), (-1.0, 1.0, -1.0), (-1.0, -1.0, 1.0), (-1.0, -1.0, -1.0)], [], [(0, 4, 6, 2), (3, 2, 6, 7), (7, 6, 4, 5), (5, 1, 3, 7), (1, 0, 2, 3), (5, 4, 0, 1)])
_uv = me_cube_038.uv_layers.new(name='UVMap')
_uv.uv.foreach_set('vector', [0.625, 0.5, 0.875, 0.5, 0.875, 0.75, 0.625, 0.75, 0.375, 0.75, 0.625, 0.75, 0.625, 1.0, 0.375, 1.0, 0.375, 0.0, 0.625, 0.0, 0.625, 0.25, 0.375, 0.25, 0.125, 0.5, 0.375, 0.5, 0.375, 0.75, 0.125, 0.75, 0.375, 0.5, 0.625, 0.5, 0.625, 0.75, 0.375, 0.75, 0.375, 0.25, 0.625, 0.25, 0.625, 0.5, 0.375, 0.5])
me_cube_038.materials.append(mat_material)
me_cube_038.use_remesh_preserve_volume = False
me_cube_038.use_remesh_preserve_attributes = False
me_cube_038.use_mirror_vertex_groups = False
me_cube_038.update()
me_cube_041 = bpy.data.meshes.new('Cube.041')
me_cube_041.from_pydata([(-1.0, -1.0, -1.0), (-1.0, -1.0, 1.0), (-1.0, 1.0, -1.0), (-1.0, 1.0, 1.0), (1.0, -1.0, -1.0), (1.0, -1.0, 1.0), (1.0, 1.0, -1.0), (1.0, 1.0, 1.0)], [], [(0, 1, 3, 2), (2, 3, 7, 6), (6, 7, 5, 4), (4, 5, 1, 0), (2, 6, 4, 0), (7, 3, 1, 5)])
_uv = me_cube_041.uv_layers.new(name='UVMap')
_uv.uv.foreach_set('vector', [0.375, 0.0, 0.625, 0.0, 0.625, 0.25, 0.375, 0.25, 0.375, 0.25, 0.625, 0.25, 0.625, 0.5, 0.375, 0.5, 0.375, 0.5, 0.625, 0.5, 0.625, 0.75, 0.375, 0.75, 0.375, 0.75, 0.625, 0.75, 0.625, 1.0, 0.375, 1.0, 0.125, 0.5, 0.375, 0.5, 0.375, 0.75, 0.125, 0.75, 0.625, 0.5, 0.875, 0.5, 0.875, 0.75, 0.625, 0.75])
me_cube_041.materials.append(mat_material_001)
me_cube_041.use_remesh_fix_poles = True
me_cube_041.use_remesh_preserve_attributes = False
me_cube_041.update()
me_cube_042 = bpy.data.meshes.new('Cube.042')
me_cube_042.from_pydata([(-1.0, -1.0, -1.0), (-1.0, -1.0, 1.0), (-1.0, 1.0, -1.0), (-1.0, 1.0, 1.0), (1.0, -1.0, -1.0), (1.0, -1.0, 1.0), (1.0, 1.0, -1.0), (1.0, 1.0, 1.0)], [], [(0, 1, 3, 2), (2, 3, 7, 6), (6, 7, 5, 4), (4, 5, 1, 0), (2, 6, 4, 0), (7, 3, 1, 5)])
_uv = me_cube_042.uv_layers.new(name='UVMap')
_uv.uv.foreach_set('vector', [0.375, 0.0, 0.625, 0.0, 0.625, 0.25, 0.375, 0.25, 0.375, 0.25, 0.625, 0.25, 0.625, 0.5, 0.375, 0.5, 0.375, 0.5, 0.625, 0.5, 0.625, 0.75, 0.375, 0.75, 0.375, 0.75, 0.625, 0.75, 0.625, 1.0, 0.375, 1.0, 0.125, 0.5, 0.375, 0.5, 0.375, 0.75, 0.125, 0.75, 0.625, 0.5, 0.875, 0.5, 0.875, 0.75, 0.625, 0.75])
me_cube_042.materials.append(mat_material_001)
me_cube_042.use_remesh_fix_poles = True
me_cube_042.use_remesh_preserve_attributes = False
me_cube_042.update()
me_cube_043 = bpy.data.meshes.new('Cube.043')
me_cube_043.from_pydata([(-1.0, -1.0, -1.0), (-1.0, -1.0, 1.0), (-1.0, 1.0, -1.0), (-1.0, 1.0, 1.0), (1.0, -1.0, -1.0), (1.0, -1.0, 1.0), (1.0, 1.0, -1.0), (1.0, 1.0, 1.0)], [], [(0, 1, 3, 2), (2, 3, 7, 6), (6, 7, 5, 4), (4, 5, 1, 0), (2, 6, 4, 0), (7, 3, 1, 5)])
_uv = me_cube_043.uv_layers.new(name='UVMap')
_uv.uv.foreach_set('vector', [0.375, 0.0, 0.625, 0.0, 0.625, 0.25, 0.375, 0.25, 0.375, 0.25, 0.625, 0.25, 0.625, 0.5, 0.375, 0.5, 0.375, 0.5, 0.625, 0.5, 0.625, 0.75, 0.375, 0.75, 0.375, 0.75, 0.625, 0.75, 0.625, 1.0, 0.375, 1.0, 0.125, 0.5, 0.375, 0.5, 0.375, 0.75, 0.125, 0.75, 0.625, 0.5, 0.875, 0.5, 0.875, 0.75, 0.625, 0.75])
me_cube_043.materials.append(mat_material_001)
me_cube_043.use_remesh_fix_poles = True
me_cube_043.use_remesh_preserve_attributes = False
me_cube_043.update()
me_cube_044 = bpy.data.meshes.new('Cube.044')
me_cube_044.from_pydata([(-1.0, -1.0, -1.0), (-1.0, -1.0, 1.0), (-1.0, 1.0, -1.0), (-1.0, 1.0, 1.0), (1.0, -1.0, -1.0), (1.0, -1.0, 1.0), (1.0, 1.0, -1.0), (1.0, 1.0, 1.0)], [], [(0, 1, 3, 2), (2, 3, 7, 6), (6, 7, 5, 4), (4, 5, 1, 0), (2, 6, 4, 0), (7, 3, 1, 5)])
_uv = me_cube_044.uv_layers.new(name='UVMap')
_uv.uv.foreach_set('vector', [0.375, 0.0, 0.625, 0.0, 0.625, 0.25, 0.375, 0.25, 0.375, 0.25, 0.625, 0.25, 0.625, 0.5, 0.375, 0.5, 0.375, 0.5, 0.625, 0.5, 0.625, 0.75, 0.375, 0.75, 0.375, 0.75, 0.625, 0.75, 0.625, 1.0, 0.375, 1.0, 0.125, 0.5, 0.375, 0.5, 0.375, 0.75, 0.125, 0.75, 0.625, 0.5, 0.875, 0.5, 0.875, 0.75, 0.625, 0.75])
me_cube_044.materials.append(mat_material_001)
me_cube_044.use_remesh_fix_poles = True
me_cube_044.use_remesh_preserve_attributes = False
me_cube_044.update()
me_cube_045 = bpy.data.meshes.new('Cube.045')
me_cube_045.from_pydata([(-1.0, -1.0, -1.0), (-1.0, -1.0, 1.0), (-1.0, 1.0, -1.0), (-1.0, 1.0, 1.0), (1.0, -1.0, -1.0), (1.0, -1.0, 1.0), (1.0, 1.0, -1.0), (1.0, 1.0, 1.0)], [], [(0, 1, 3, 2), (2, 3, 7, 6), (6, 7, 5, 4), (4, 5, 1, 0), (2, 6, 4, 0), (7, 3, 1, 5)])
_uv = me_cube_045.uv_layers.new(name='UVMap')
_uv.uv.foreach_set('vector', [0.375, 0.0, 0.625, 0.0, 0.625, 0.25, 0.375, 0.25, 0.375, 0.25, 0.625, 0.25, 0.625, 0.5, 0.375, 0.5, 0.375, 0.5, 0.625, 0.5, 0.625, 0.75, 0.375, 0.75, 0.375, 0.75, 0.625, 0.75, 0.625, 1.0, 0.375, 1.0, 0.125, 0.5, 0.375, 0.5, 0.375, 0.75, 0.125, 0.75, 0.625, 0.5, 0.875, 0.5, 0.875, 0.75, 0.625, 0.75])
me_cube_045.materials.append(mat_material_001)
me_cube_045.use_remesh_fix_poles = True
me_cube_045.use_remesh_preserve_attributes = False
me_cube_045.update()
me_cube_018 = bpy.data.meshes.new('Cube.018')
me_cube_018.from_pydata([(1.0, 1.0, 1.0), (1.0, 1.0, -1.0), (1.0, -1.0, 1.0), (1.0, -1.0, -1.0), (-1.0, 1.0, 1.0), (-1.0, 1.0, -1.0), (-1.0, -1.0, 1.0), (-1.0, -1.0, -1.0)], [], [(0, 4, 6, 2), (3, 2, 6, 7), (7, 6, 4, 5), (5, 1, 3, 7), (1, 0, 2, 3), (5, 4, 0, 1)])
_uv = me_cube_018.uv_layers.new(name='UVMap')
_uv.uv.foreach_set('vector', [0.625, 0.5, 0.875, 0.5, 0.875, 0.75, 0.625, 0.75, 0.375, 0.75, 0.625, 0.75, 0.625, 1.0, 0.375, 1.0, 0.375, 0.0, 0.625, 0.0, 0.625, 0.25, 0.375, 0.25, 0.125, 0.5, 0.375, 0.5, 0.375, 0.75, 0.125, 0.75, 0.375, 0.5, 0.625, 0.5, 0.625, 0.75, 0.375, 0.75, 0.375, 0.25, 0.625, 0.25, 0.625, 0.5, 0.375, 0.5])
me_cube_018.materials.append(mat_material)
me_cube_018.use_remesh_preserve_volume = False
me_cube_018.use_remesh_preserve_attributes = False
me_cube_018.use_mirror_vertex_groups = False
me_cube_018.update()
me_cube_046 = bpy.data.meshes.new('Cube.046')
me_cube_046.from_pydata([(1.0, 1.0, 1.0), (1.0, 1.0, -1.0), (1.0, -1.0, 1.0), (1.0, -1.0, -1.0), (-1.0, 1.0, 1.0), (-1.0, 1.0, -1.0), (-1.0, -1.0, 1.0), (-1.0, -1.0, -1.0)], [], [(0, 4, 6, 2), (3, 2, 6, 7), (7, 6, 4, 5), (5, 1, 3, 7), (1, 0, 2, 3), (5, 4, 0, 1)])
_uv = me_cube_046.uv_layers.new(name='UVMap')
_uv.uv.foreach_set('vector', [0.625, 0.5, 0.875, 0.5, 0.875, 0.75, 0.625, 0.75, 0.375, 0.75, 0.625, 0.75, 0.625, 1.0, 0.375, 1.0, 0.375, 0.0, 0.625, 0.0, 0.625, 0.25, 0.375, 0.25, 0.125, 0.5, 0.375, 0.5, 0.375, 0.75, 0.125, 0.75, 0.375, 0.5, 0.625, 0.5, 0.625, 0.75, 0.375, 0.75, 0.375, 0.25, 0.625, 0.25, 0.625, 0.5, 0.375, 0.5])
me_cube_046.materials.append(mat_material)
me_cube_046.use_remesh_preserve_volume = False
me_cube_046.use_remesh_preserve_attributes = False
me_cube_046.use_mirror_vertex_groups = False
me_cube_046.update()
me_w_rfel = bpy.data.meshes.new('Würfel')
me_w_rfel.from_pydata([(-1.0, -1.0, -1.0), (-1.0, -1.0, 1.0), (-1.0, 1.0, -1.0), (-1.0, 1.0, 1.0), (1.0, -1.0, -1.0), (1.0, -1.0, 1.0), (1.0, 1.0, -1.0), (1.0, 1.0, 1.0)], [], [(0, 1, 3, 2), (2, 3, 7, 6), (6, 7, 5, 4), (4, 5, 1, 0), (2, 6, 4, 0), (7, 3, 1, 5)])
_uv = me_w_rfel.uv_layers.new(name='UV-Map')
_uv.uv.foreach_set('vector', [0.375, 0.0, 0.625, 0.0, 0.625, 0.25, 0.375, 0.25, 0.375, 0.25, 0.625, 0.25, 0.625, 0.5, 0.375, 0.5, 0.375, 0.5, 0.625, 0.5, 0.625, 0.75, 0.375, 0.75, 0.375, 0.75, 0.625, 0.75, 0.625, 1.0, 0.375, 1.0, 0.125, 0.5, 0.375, 0.5, 0.375, 0.75, 0.125, 0.75, 0.625, 0.5, 0.875, 0.5, 0.875, 0.75, 0.625, 0.75])
me_w_rfel.materials.append(mat_material_004)
me_w_rfel.use_remesh_fix_poles = True
me_w_rfel.use_remesh_preserve_attributes = False
me_w_rfel.update()
me_cube_024 = bpy.data.meshes.new('Cube.024')
me_cube_024.from_pydata([(1.0, 1.0, 1.0), (1.0, 1.0, -1.0), (1.0, -1.0, 1.0), (1.0, -1.0, -1.0), (-1.0, 1.0, 1.0), (-1.0, 1.0, -1.0), (-1.0, -1.0, 1.0), (-1.0, -1.0, -1.0)], [], [(0, 4, 6, 2), (3, 2, 6, 7), (7, 6, 4, 5), (5, 1, 3, 7), (1, 0, 2, 3), (5, 4, 0, 1)])
_uv = me_cube_024.uv_layers.new(name='UVMap')
_uv.uv.foreach_set('vector', [0.625, 0.5, 0.875, 0.5, 0.875, 0.75, 0.625, 0.75, 0.375, 0.75, 0.625, 0.75, 0.625, 1.0, 0.375, 1.0, 0.375, 0.0, 0.625, 0.0, 0.625, 0.25, 0.375, 0.25, 0.125, 0.5, 0.375, 0.5, 0.375, 0.75, 0.125, 0.75, 0.375, 0.5, 0.625, 0.5, 0.625, 0.75, 0.375, 0.75, 0.375, 0.25, 0.625, 0.25, 0.625, 0.5, 0.375, 0.5])
me_cube_024.materials.append(mat_material)
me_cube_024.use_remesh_preserve_volume = False
me_cube_024.use_remesh_preserve_attributes = False
me_cube_024.use_mirror_vertex_groups = False
me_cube_024.update()
me_cube_030 = bpy.data.meshes.new('Cube.030')
me_cube_030.from_pydata([(1.0, 1.0, 1.0), (1.0, 1.0, -1.0), (1.0, -1.0, 1.0), (1.0, -1.0, -1.0), (-1.0, 1.0, 1.0), (-1.0, 1.0, -1.0), (-1.0, -1.0, 1.0), (-1.0, -1.0, -1.0)], [], [(0, 4, 6, 2), (3, 2, 6, 7), (7, 6, 4, 5), (5, 1, 3, 7), (1, 0, 2, 3), (5, 4, 0, 1)])
_uv = me_cube_030.uv_layers.new(name='UVMap')
_uv.uv.foreach_set('vector', [0.625, 0.5, 0.875, 0.5, 0.875, 0.75, 0.625, 0.75, 0.375, 0.75, 0.625, 0.75, 0.625, 1.0, 0.375, 1.0, 0.375, 0.0, 0.625, 0.0, 0.625, 0.25, 0.375, 0.25, 0.125, 0.5, 0.375, 0.5, 0.375, 0.75, 0.125, 0.75, 0.375, 0.5, 0.625, 0.5, 0.625, 0.75, 0.375, 0.75, 0.375, 0.25, 0.625, 0.25, 0.625, 0.5, 0.375, 0.5])
me_cube_030.materials.append(mat_material)
me_cube_030.use_remesh_preserve_volume = False
me_cube_030.use_remesh_preserve_attributes = False
me_cube_030.use_mirror_vertex_groups = False
me_cube_030.update()

# ---- objects
ob_cube = bpy.data.objects.new('Cube', me_cube_009)
ob_cube_001 = bpy.data.objects.new('Cube.001', me_cube_010)
ob_cube_002 = bpy.data.objects.new('Cube.002', me_cube_011)
ob_cube_003 = bpy.data.objects.new('Cube.003', me_cube_012)
ob_cube_004 = bpy.data.objects.new('Cube.004', me_cube_013)
ob_cube_005 = bpy.data.objects.new('Cube.005', me_cube_014)
ob_cube_006 = bpy.data.objects.new('Cube.006', me_cube_019)
ob_cube_007 = bpy.data.objects.new('Cube.007', me_cube_025)
ob_cube_008 = bpy.data.objects.new('Cube.008', me_cube_026)
ob_cube_009 = bpy.data.objects.new('Cube.009', me_cube_027)
ob_cube_010 = bpy.data.objects.new('Cube.010', me_cube_028)
ob_cube_011 = bpy.data.objects.new('Cube.011', me_cube_029)
ob_bohle1 = bpy.data.objects.new('Bohle1', me_cube)
ob_bohle2 = bpy.data.objects.new('Bohle2', me_cube_001)
ob_bohle3 = bpy.data.objects.new('Bohle3', me_cube_002)
ob_bohle3_001 = bpy.data.objects.new('Bohle3.001', me_cube_003)
ob_bohle3_002 = bpy.data.objects.new('Bohle3.002', me_cube_004)
ob_bohle3_003 = bpy.data.objects.new('Bohle3.003', me_cube_005)
ob_bohle3_004 = bpy.data.objects.new('Bohle3.004', me_cube_006)
ob_bohle3_005 = bpy.data.objects.new('Bohle3.005', me_cube_007)
ob_bohle3_006 = bpy.data.objects.new('Bohle3.006', me_cube_008)
ob_bohle3_007 = bpy.data.objects.new('Bohle3.007', me_cube_015)
ob_bohle3_008 = bpy.data.objects.new('Bohle3.008', me_cube_016)
ob_bohle3_009 = bpy.data.objects.new('Bohle3.009', me_cube_017)
ob_bohle3_011 = bpy.data.objects.new('Bohle3.011', me_cube_021)
ob_bohle3_012 = bpy.data.objects.new('Bohle3.012', me_cube_020)
ob_bohle3_013 = bpy.data.objects.new('Bohle3.013', me_cube_022)
ob_bohle3_014 = bpy.data.objects.new('Bohle3.014', me_cube_023)
ob_camera = bpy.data.objects.new('Camera', cam_camera)
ob_light = bpy.data.objects.new('Light', light_light)
ob_bohle3_015 = bpy.data.objects.new('Bohle3.015', me_cube_032)
ob_bohle3_018 = bpy.data.objects.new('Bohle3.018', me_cube_036)
ob_bohle3_019 = bpy.data.objects.new('Bohle3.019', me_cube_037)
ob_bohle3_020 = bpy.data.objects.new('Bohle3.020', me_cube_038)
ob_cube_012 = bpy.data.objects.new('Cube.012', me_cube_041)
ob_cube_013 = bpy.data.objects.new('Cube.013', me_cube_042)
ob_cube_014 = bpy.data.objects.new('Cube.014', me_cube_043)
ob_cube_015 = bpy.data.objects.new('Cube.015', me_cube_044)
ob_cube_016 = bpy.data.objects.new('Cube.016', me_cube_045)
ob_bohle3_010 = bpy.data.objects.new('Bohle3.010', me_cube_018)
ob_bohle3_016 = bpy.data.objects.new('Bohle3.016', me_cube_046)
ob_w_rfel = bpy.data.objects.new('Würfel', me_w_rfel)
ob_bohle3_017 = bpy.data.objects.new('Bohle3.017', me_cube_024)
ob_bohle3_021 = bpy.data.objects.new('Bohle3.021', me_cube_030)

# ---- transforms, parenting, visibility, modifiers, constraints
ob_cube.location = (0.7271, -0.003032, 0.04513)
ob_cube.scale = (0.03, 0.75, 0.03)
ob_cube_001.location = (-0.7209, -0.008186, 0.04171)
ob_cube_001.scale = (0.03, 0.75, 0.03)
ob_cube_002.location = (0.000479, 0.7165, 0.04326)
ob_cube_002.rotation_euler = (0.0, -0.0, 1.571)
ob_cube_002.scale = (0.03, 0.75, 0.03)
ob_cube_003.location = (0.004865, -1.308, 0.04326)
ob_cube_003.rotation_euler = (0.0, -0.0, 1.571)
ob_cube_003.scale = (0.03, 0.75, 0.03)
ob_cube_004.location = (0.7149, 0.717, 0.9776)
ob_cube_004.scale = (0.03, 0.03, 0.9)
ob_cube_005.location = (0.7149, -1.264, 0.9776)
ob_cube_005.scale = (0.03, 0.03, 0.9)
ob_cube_006.location = (-0.7112, -1.291, 0.9776)
ob_cube_006.scale = (0.03, 0.03, 0.9)
ob_cube_007.location = (-0.7101, 0.7033, 0.9776)
ob_cube_007.scale = (0.03, 0.03, 0.9)
ob_cube_008.location = (-0.002804, -1.275, 1.848)
ob_cube_008.rotation_euler = (0.0, -0.0, 1.571)
ob_cube_008.scale = (0.03, 0.75, 0.03)
ob_cube_009.location = (0.7271, -0.003032, 1.853)
ob_cube_009.scale = (0.03, 0.75, 0.03)
ob_cube_010.location = (-0.7159, -0.008186, 1.836)
ob_cube_010.scale = (0.03, 0.75, 0.03)
ob_cube_011.location = (0.000479, 0.7165, 1.849)
ob_cube_011.rotation_euler = (0.0, -0.0, 1.571)
ob_cube_011.scale = (0.03, 0.75, 0.03)
ob_bohle1.location = (0.0, 0.0, 0.0)
ob_bohle1.rotation_euler = (0.0, 0.0, 1.571)
ob_bohle1.scale = (0.25, 0.75, 0.01)
ob_bohle1.lock_rotations_4d = False
ob_bohle1.empty_display_type = 'ARROWS'
ob_bohle1.lineart.crease_threshold = 0.0
_m = ob_bohle1.modifiers.new('Boolean', 'BOOLEAN')
ob_bohle2.location = (0.0, -0.5173, 0.0)
ob_bohle2.rotation_euler = (0.0, 0.0, 1.571)
ob_bohle2.scale = (0.25, 0.75, 0.01)
ob_bohle2.lock_rotations_4d = False
ob_bohle2.empty_display_type = 'ARROWS'
ob_bohle2.lineart.crease_threshold = 0.0
ob_bohle3.location = (0.0, 0.51, 0.0)
ob_bohle3.rotation_euler = (0.0, 0.0, 1.571)
ob_bohle3.scale = (0.25, 0.75, 0.01)
ob_bohle3.lock_rotations_4d = False
ob_bohle3.empty_display_type = 'ARROWS'
ob_bohle3.lineart.crease_threshold = 0.0
ob_bohle3_001.location = (0.0, 1.635, 0.25)
ob_bohle3_001.rotation_euler = (0.0, -1.571, 1.571)
ob_bohle3_001.scale = (0.25, 0.75, 0.01)
ob_bohle3_001.lock_rotations_4d = False
ob_bohle3_001.empty_display_type = 'ARROWS'
ob_bohle3_001.lineart.crease_threshold = 0.0
ob_bohle3_002.location = (0.0, 1.635, 0.76)
ob_bohle3_002.rotation_euler = (0.0, -1.571, 1.571)
ob_bohle3_002.scale = (0.25, 0.75, 0.01)
ob_bohle3_002.lock_rotations_4d = False
ob_bohle3_002.empty_display_type = 'ARROWS'
ob_bohle3_002.lineart.crease_threshold = 0.0
ob_bohle3_003.location = (0.0, 1.635, 1.28)
ob_bohle3_003.rotation_euler = (0.0, -1.571, 1.571)
ob_bohle3_003.scale = (0.25, 0.75, 0.01)
ob_bohle3_003.lock_rotations_4d = False
ob_bohle3_003.empty_display_type = 'ARROWS'
ob_bohle3_003.lineart.crease_threshold = 0.0
ob_bohle3_004.location = (0.01604, -2.015, 0.2394)
ob_bohle3_004.rotation_euler = (0.0, -1.571, 1.571)
ob_bohle3_004.scale = (0.25, 0.75, 0.01)
ob_bohle3_004.lock_rotations_4d = False
ob_bohle3_004.empty_display_type = 'ARROWS'
ob_bohle3_004.lineart.crease_threshold = 0.0
ob_bohle3_005.location = (0.01604, -2.015, 0.7494)
ob_bohle3_005.rotation_euler = (0.0, -1.571, 1.571)
ob_bohle3_005.scale = (0.25, 0.75, 0.01)
ob_bohle3_005.lock_rotations_4d = False
ob_bohle3_005.empty_display_type = 'ARROWS'
ob_bohle3_005.lineart.crease_threshold = 0.0
ob_bohle3_006.location = (0.01604, -2.015, 1.269)
ob_bohle3_006.rotation_euler = (0.0, -1.571, 1.571)
ob_bohle3_006.scale = (0.25, 0.75, 0.01)
ob_bohle3_006.lock_rotations_4d = False
ob_bohle3_006.empty_display_type = 'ARROWS'
ob_bohle3_006.lineart.crease_threshold = 0.0
ob_bohle3_007.location = (1.589, -0.01373, 0.2673)
ob_bohle3_007.rotation_euler = (-0.0, -1.571, -0.0001789)
ob_bohle3_007.scale = (0.25, 0.75, 0.01)
ob_bohle3_007.lock_rotations_4d = False
ob_bohle3_007.empty_display_type = 'ARROWS'
ob_bohle3_007.lineart.crease_threshold = 0.0
ob_bohle3_008.location = (1.589, -0.01373, 0.7773)
ob_bohle3_008.rotation_euler = (-0.0, -1.571, -0.0001789)
ob_bohle3_008.scale = (0.25, 0.75, 0.01)
ob_bohle3_008.lock_rotations_4d = False
ob_bohle3_008.empty_display_type = 'ARROWS'
ob_bohle3_008.lineart.crease_threshold = 0.0
ob_bohle3_009.location = (1.589, -0.01373, 1.665)
ob_bohle3_009.rotation_euler = (-0.0, -1.571, 0.0)
ob_bohle3_009.scale = (0.1, 0.75, 0.01)
ob_bohle3_009.lock_rotations_4d = False
ob_bohle3_009.empty_display_type = 'ARROWS'
ob_bohle3_009.lineart.crease_threshold = 0.0
ob_bohle3_011.location = (1.589, -0.01373, 1.297)
ob_bohle3_011.rotation_euler = (-0.0, -1.571, 0.0)
ob_bohle3_011.scale = (0.25, 0.75, 0.01)
ob_bohle3_011.lock_rotations_4d = False
ob_bohle3_011.empty_display_type = 'ARROWS'
ob_bohle3_011.lineart.crease_threshold = 0.0
_m = ob_bohle3_011.modifiers.new('Boolean', 'BOOLEAN')
ob_bohle3_012.location = (-1.671, 0.4989, 0.7708)
ob_bohle3_012.rotation_euler = (1.571, -3.141, -1.57)
ob_bohle3_012.scale = (0.25, 0.75, 0.01)
ob_bohle3_012.lock_rotations_4d = False
ob_bohle3_012.empty_display_type = 'ARROWS'
ob_bohle3_012.lineart.crease_threshold = 0.0
ob_bohle3_013.location = (0.0, 1.635, 1.797)
ob_bohle3_013.rotation_euler = (0.0, -1.571, 1.571)
ob_bohle3_013.scale = (0.25, 0.75, 0.01)
ob_bohle3_013.lock_rotations_4d = False
ob_bohle3_013.empty_display_type = 'ARROWS'
ob_bohle3_013.lineart.crease_threshold = 0.0
ob_bohle3_014.location = (0.0, -2.015, 1.797)
ob_bohle3_014.rotation_euler = (0.0, -1.571, 1.571)
ob_bohle3_014.scale = (0.25, 0.75, 0.01)
ob_bohle3_014.lock_rotations_4d = False
ob_bohle3_014.empty_display_type = 'ARROWS'
ob_bohle3_014.lineart.crease_threshold = 0.0
ob_camera.location = (7.359, -6.926, 4.958)
ob_camera.rotation_euler = (1.109, 0.0, 0.8149)
ob_camera.lock_rotations_4d = False
ob_camera.empty_display_type = 'ARROWS'
ob_camera.color = (0.0, 0.0, 0.0, 0.0)
ob_camera.display_type = 'WIRE'
ob_camera.lineart.crease_threshold = 0.0
ob_light.location = (4.076, 7.506, 5.904)
ob_light.rotation_euler = (1.081, 0.2257, 2.068)
ob_light.lock_rotations_4d = False
ob_light.empty_display_type = 'ARROWS'
ob_light.color = (0.0, 0.0, 0.0, 0.0)
ob_light.lineart.crease_threshold = 0.0
ob_bohle3_015.location = (0.0, -1.033, 0.0)
ob_bohle3_015.rotation_euler = (0.0, 0.0, 1.571)
ob_bohle3_015.scale = (0.25, 0.75, 0.01)
ob_bohle3_015.lock_rotations_4d = False
ob_bohle3_015.empty_display_type = 'ARROWS'
ob_bohle3_015.lineart.crease_threshold = 0.0
ob_bohle3_018.location = (1.589, -1.059, 1.665)
ob_bohle3_018.rotation_euler = (-0.0, -1.571, 0.0)
ob_bohle3_018.scale = (0.1, 0.25, 0.01)
ob_bohle3_018.lock_rotations_4d = False
ob_bohle3_018.empty_display_type = 'ARROWS'
ob_bohle3_018.lineart.crease_threshold = 0.0
ob_bohle3_019.location = (1.589, -1.056, 0.7984)
ob_bohle3_019.rotation_euler = (1.571, 0.0, -1.57)
ob_bohle3_019.scale = (0.25, 0.75, 0.01)
ob_bohle3_019.lock_rotations_4d = False
ob_bohle3_019.empty_display_type = 'ARROWS'
ob_bohle3_019.lineart.crease_threshold = 0.0
_m = ob_bohle3_019.modifiers.new('Boolean', 'BOOLEAN')
ob_bohle3_020.location = (-1.671, -1.04, 0.7707)
ob_bohle3_020.rotation_euler = (1.571, -3.141, -1.57)
ob_bohle3_020.scale = (0.25, 0.75, 0.01)
ob_bohle3_020.lock_rotations_4d = False
ob_bohle3_020.empty_display_type = 'ARROWS'
ob_bohle3_020.lineart.crease_threshold = 0.0
ob_cube_012.location = (-0.7162, -1.0, 1.836)
ob_cube_012.scale = (0.03, 0.25, 0.03)
ob_cube_013.location = (-0.7209, -1.021, 0.04171)
ob_cube_013.scale = (0.03, 0.2922, 0.03)
ob_cube_014.location = (0.7271, -0.9847, 1.853)
ob_cube_014.scale = (0.03, 0.2641, 0.03)
ob_cube_015.location = (0.7271, -0.003032, 0.04513)
ob_cube_015.scale = (0.03, 0.75, 0.03)
ob_cube_016.location = (0.7271, -1.024, 0.04513)
ob_cube_016.scale = (0.03, 0.25, 0.03)
ob_bohle3_010.location = (-1.671, -0.003822, 1.784)
ob_bohle3_010.rotation_euler = (1.573, -1.571, -1.573)
ob_bohle3_010.scale = (0.25, 0.75, 0.01)
ob_bohle3_010.lock_rotations_4d = False
ob_bohle3_010.empty_display_type = 'ARROWS'
ob_bohle3_010.lineart.crease_threshold = 0.0
ob_bohle3_016.location = (-1.671, -1.041, 1.784)
ob_bohle3_016.rotation_euler = (1.573, -1.571, -1.573)
ob_bohle3_016.scale = (0.25, 0.25, 0.01)
ob_bohle3_016.lock_rotations_4d = False
ob_bohle3_016.empty_display_type = 'ARROWS'
ob_bohle3_016.lineart.crease_threshold = 0.0
ob_w_rfel.location = (0.0, -0.2583, 2.234)
ob_w_rfel.rotation_euler = (0.0, 0.1723, 0.0)
ob_w_rfel.scale = (1.0, 1.368, 0.004)
ob_bohle3_017.location = (-1.868, -0.5196, 0.75)
ob_bohle3_017.rotation_euler = (1.571, -3.141, -1.119)
ob_bohle3_017.scale = (0.25, 0.75, 0.01)
ob_bohle3_017.lock_rotations_4d = False
ob_bohle3_017.empty_display_type = 'ARROWS'
ob_bohle3_017.lineart.crease_threshold = 0.0
ob_bohle3_021.location = (-2.071, -0.1003, 0.75)
ob_bohle3_021.rotation_euler = (1.571, -3.141, -1.119)
ob_bohle3_021.scale = (0.25, 0.75, 0.01)
ob_bohle3_021.lock_rotations_4d = False
ob_bohle3_021.empty_display_type = 'ARROWS'
ob_bohle3_021.lineart.crease_threshold = 0.0

# ---- collection membership
scene.collection.objects.link(ob_cube)
scene.collection.objects.link(ob_cube_001)
scene.collection.objects.link(ob_cube_002)
scene.collection.objects.link(ob_cube_003)
scene.collection.objects.link(ob_cube_004)
scene.collection.objects.link(ob_cube_005)
scene.collection.objects.link(ob_cube_006)
scene.collection.objects.link(ob_cube_007)
scene.collection.objects.link(ob_cube_008)
scene.collection.objects.link(ob_cube_009)
scene.collection.objects.link(ob_cube_010)
scene.collection.objects.link(ob_cube_011)
scene.collection.objects.link(ob_bohle1)
scene.collection.objects.link(ob_bohle2)
scene.collection.objects.link(ob_bohle3)
scene.collection.objects.link(ob_bohle3_001)
scene.collection.objects.link(ob_bohle3_002)
scene.collection.objects.link(ob_bohle3_003)
scene.collection.objects.link(ob_bohle3_004)
scene.collection.objects.link(ob_bohle3_005)
scene.collection.objects.link(ob_bohle3_006)
scene.collection.objects.link(ob_bohle3_007)
scene.collection.objects.link(ob_bohle3_008)
scene.collection.objects.link(ob_bohle3_009)
scene.collection.objects.link(ob_bohle3_011)
scene.collection.objects.link(ob_bohle3_012)
scene.collection.objects.link(ob_bohle3_013)
scene.collection.objects.link(ob_bohle3_014)
scene.collection.objects.link(ob_camera)
scene.collection.objects.link(ob_light)
scene.collection.objects.link(ob_bohle3_015)
scene.collection.objects.link(ob_bohle3_018)
scene.collection.objects.link(ob_bohle3_019)
scene.collection.objects.link(ob_bohle3_020)
scene.collection.objects.link(ob_cube_012)
scene.collection.objects.link(ob_cube_013)
scene.collection.objects.link(ob_cube_014)
scene.collection.objects.link(ob_cube_015)
scene.collection.objects.link(ob_cube_016)
scene.collection.objects.link(ob_bohle3_010)
scene.collection.objects.link(ob_bohle3_016)
scene.collection.objects.link(ob_w_rfel)
scene.collection.objects.link(ob_bohle3_017)
scene.collection.objects.link(ob_bohle3_021)

# ---- scene / render settings (as saved in the file)
scene.camera = ob_camera
scene.frame_start = 1; scene.frame_end = 250; scene.frame_set(2)
scene.render.engine = 'BLENDER_EEVEE_NEXT'
scene.cycles.sampling_pattern = 'TABULATED_SOBOL'
scene.cycles.use_light_tree = False
scene.view_settings.view_transform = 'Filmic'
bpy.context.view_layer.update()
